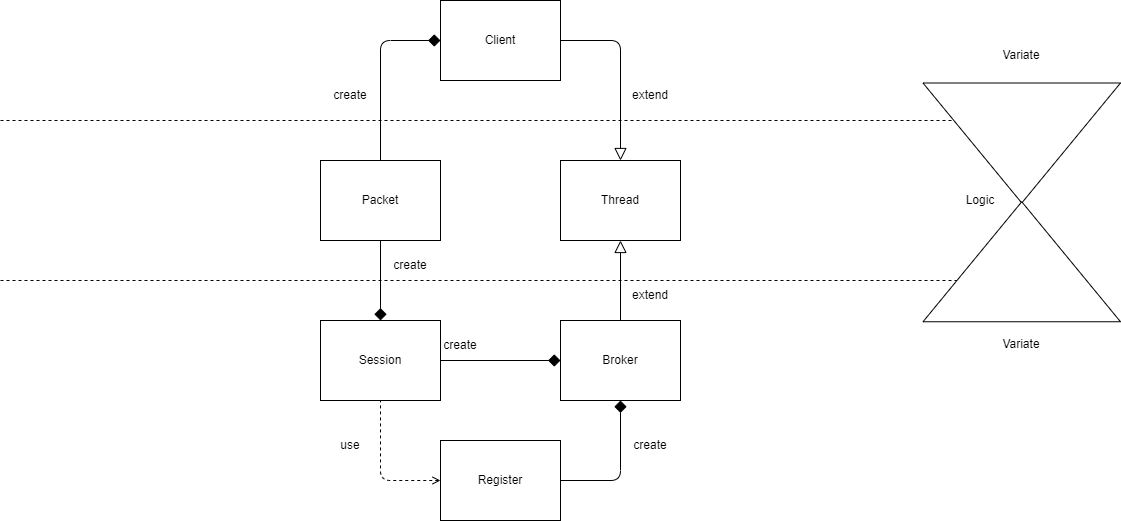

The diagram above was exported from draw.io. Its source (the exported page's mxGraphModel, read from the mxfile embedded in the PNG):
<mxGraphModel dx="1422" dy="865" grid="1" gridSize="10" guides="1" tooltips="1" connect="1" arrows="1" fold="1" page="1" pageScale="1" pageWidth="1169" pageHeight="827" background="#ffffff" math="0" shadow="0">
  <root>
    <mxCell id="0" />
    <mxCell id="1" parent="0" />
    <mxCell id="Ez1OQ_lH-YEplnZzGjoC-9" style="edgeStyle=orthogonalEdgeStyle;rounded=1;orthogonalLoop=1;jettySize=auto;html=1;endArrow=diamond;endFill=1;startSize=6;endSize=10;exitX=0.5;exitY=0;exitDx=0;exitDy=0;entryX=0;entryY=0.5;entryDx=0;entryDy=0;" parent="1" source="Ez1OQ_lH-YEplnZzGjoC-1" target="Ez1OQ_lH-YEplnZzGjoC-3" edge="1">
      <mxGeometry relative="1" as="geometry" />
    </mxCell>
    <mxCell id="Ez1OQ_lH-YEplnZzGjoC-10" style="edgeStyle=orthogonalEdgeStyle;rounded=0;orthogonalLoop=1;jettySize=auto;html=1;endArrow=diamond;endFill=1;jumpSize=7;endSize=10;" parent="1" source="Ez1OQ_lH-YEplnZzGjoC-1" target="Ez1OQ_lH-YEplnZzGjoC-2" edge="1">
      <mxGeometry relative="1" as="geometry" />
    </mxCell>
    <mxCell id="Ez1OQ_lH-YEplnZzGjoC-1" value="Packet" style="rounded=0;whiteSpace=wrap;html=1;" parent="1" vertex="1">
      <mxGeometry x="360" y="240" width="120" height="80" as="geometry" />
    </mxCell>
    <mxCell id="gkdVzJx8f6IylymuhZwW-9" style="edgeStyle=orthogonalEdgeStyle;orthogonalLoop=1;jettySize=auto;html=1;entryX=0;entryY=0.5;entryDx=0;entryDy=0;fontSize=12;startArrow=none;startFill=0;endArrow=diamond;endFill=1;startSize=10;endSize=10;rounded=1;" parent="1" source="Ez1OQ_lH-YEplnZzGjoC-2" target="Ez1OQ_lH-YEplnZzGjoC-5" edge="1">
      <mxGeometry relative="1" as="geometry">
        <Array as="points">
          <mxPoint x="420" y="440" />
        </Array>
      </mxGeometry>
    </mxCell>
    <mxCell id="Ez1OQ_lH-YEplnZzGjoC-2" value="Session" style="rounded=0;whiteSpace=wrap;html=1;" parent="1" vertex="1">
      <mxGeometry x="360" y="400" width="120" height="80" as="geometry" />
    </mxCell>
    <mxCell id="Ez1OQ_lH-YEplnZzGjoC-12" style="edgeStyle=orthogonalEdgeStyle;orthogonalLoop=1;jettySize=auto;html=1;endArrow=block;endFill=0;endSize=10;exitX=1;exitY=0.5;exitDx=0;exitDy=0;rounded=1;" parent="1" source="Ez1OQ_lH-YEplnZzGjoC-3" target="Ez1OQ_lH-YEplnZzGjoC-4" edge="1">
      <mxGeometry relative="1" as="geometry" />
    </mxCell>
    <mxCell id="Ez1OQ_lH-YEplnZzGjoC-3" value="Client" style="rounded=0;whiteSpace=wrap;html=1;" parent="1" vertex="1">
      <mxGeometry x="480" y="80" width="120" height="80" as="geometry" />
    </mxCell>
    <mxCell id="Ez1OQ_lH-YEplnZzGjoC-4" value="Thread" style="rounded=0;whiteSpace=wrap;html=1;" parent="1" vertex="1">
      <mxGeometry x="600" y="240" width="120" height="80" as="geometry" />
    </mxCell>
    <mxCell id="Ez1OQ_lH-YEplnZzGjoC-13" style="edgeStyle=orthogonalEdgeStyle;rounded=0;orthogonalLoop=1;jettySize=auto;html=1;entryX=0.5;entryY=1;entryDx=0;entryDy=0;endArrow=block;endFill=0;endSize=10;" parent="1" source="Ez1OQ_lH-YEplnZzGjoC-5" target="Ez1OQ_lH-YEplnZzGjoC-4" edge="1">
      <mxGeometry relative="1" as="geometry" />
    </mxCell>
    <mxCell id="Ez1OQ_lH-YEplnZzGjoC-5" value="Broker" style="rounded=0;whiteSpace=wrap;html=1;" parent="1" vertex="1">
      <mxGeometry x="600" y="400" width="120" height="80" as="geometry" />
    </mxCell>
    <mxCell id="Ez1OQ_lH-YEplnZzGjoC-17" value="extend" style="text;html=1;strokeColor=none;fillColor=none;align=center;verticalAlign=middle;whiteSpace=wrap;rounded=0;" parent="1" vertex="1">
      <mxGeometry x="660" y="160" width="60" height="30" as="geometry" />
    </mxCell>
    <mxCell id="Ez1OQ_lH-YEplnZzGjoC-18" value="extend" style="text;html=1;strokeColor=none;fillColor=none;align=center;verticalAlign=middle;whiteSpace=wrap;rounded=0;" parent="1" vertex="1">
      <mxGeometry x="660" y="360" width="60" height="30" as="geometry" />
    </mxCell>
    <mxCell id="Ez1OQ_lH-YEplnZzGjoC-19" value="create" style="text;html=1;strokeColor=none;fillColor=none;align=center;verticalAlign=middle;whiteSpace=wrap;rounded=0;" parent="1" vertex="1">
      <mxGeometry x="360" y="160" width="60" height="30" as="geometry" />
    </mxCell>
    <mxCell id="Ez1OQ_lH-YEplnZzGjoC-20" value="create" style="text;html=1;strokeColor=none;fillColor=none;align=center;verticalAlign=middle;whiteSpace=wrap;rounded=0;" parent="1" vertex="1">
      <mxGeometry x="420" y="330" width="60" height="30" as="geometry" />
    </mxCell>
    <mxCell id="gkdVzJx8f6IylymuhZwW-3" style="edgeStyle=orthogonalEdgeStyle;orthogonalLoop=1;jettySize=auto;html=1;entryX=0.5;entryY=1;entryDx=0;entryDy=0;endArrow=diamond;endFill=1;endSize=10;exitX=1;exitY=0.5;exitDx=0;exitDy=0;rounded=1;" parent="1" source="gkdVzJx8f6IylymuhZwW-1" target="Ez1OQ_lH-YEplnZzGjoC-5" edge="1">
      <mxGeometry relative="1" as="geometry" />
    </mxCell>
    <mxCell id="gkdVzJx8f6IylymuhZwW-7" style="edgeStyle=orthogonalEdgeStyle;rounded=1;orthogonalLoop=1;jettySize=auto;html=1;entryX=0.5;entryY=1;entryDx=0;entryDy=0;endArrow=none;endFill=0;endSize=10;dashed=1;startArrow=open;startFill=0;exitX=0;exitY=0.5;exitDx=0;exitDy=0;" parent="1" source="gkdVzJx8f6IylymuhZwW-1" target="Ez1OQ_lH-YEplnZzGjoC-2" edge="1">
      <mxGeometry relative="1" as="geometry">
        <Array as="points">
          <mxPoint x="420" y="560" />
        </Array>
      </mxGeometry>
    </mxCell>
    <mxCell id="gkdVzJx8f6IylymuhZwW-1" value="Register" style="rounded=0;whiteSpace=wrap;html=1;" parent="1" vertex="1">
      <mxGeometry x="480" y="520" width="120" height="80" as="geometry" />
    </mxCell>
    <mxCell id="gkdVzJx8f6IylymuhZwW-6" value="use" style="text;html=1;strokeColor=none;fillColor=none;align=center;verticalAlign=middle;whiteSpace=wrap;rounded=0;" parent="1" vertex="1">
      <mxGeometry x="360" y="510" width="60" height="30" as="geometry" />
    </mxCell>
    <mxCell id="gkdVzJx8f6IylymuhZwW-10" value="create" style="text;html=1;strokeColor=none;fillColor=none;align=center;verticalAlign=middle;whiteSpace=wrap;rounded=0;" parent="1" vertex="1">
      <mxGeometry x="470" y="410" width="60" height="30" as="geometry" />
    </mxCell>
    <mxCell id="eI1i9NOFkTa7A5cvwsal-2" value="" style="endArrow=none;html=1;rounded=0;dashed=1;" edge="1" parent="1">
      <mxGeometry width="50" height="50" relative="1" as="geometry">
        <mxPoint x="40" y="200" as="sourcePoint" />
        <mxPoint x="1120" y="200" as="targetPoint" />
      </mxGeometry>
    </mxCell>
    <mxCell id="eI1i9NOFkTa7A5cvwsal-3" value="" style="endArrow=none;html=1;rounded=0;dashed=1;" edge="1" parent="1">
      <mxGeometry width="50" height="50" relative="1" as="geometry">
        <mxPoint x="40" y="360" as="sourcePoint" />
        <mxPoint x="1120" y="360" as="targetPoint" />
      </mxGeometry>
    </mxCell>
    <mxCell id="eI1i9NOFkTa7A5cvwsal-4" value="create" style="text;html=1;strokeColor=none;fillColor=none;align=center;verticalAlign=middle;whiteSpace=wrap;rounded=0;" vertex="1" parent="1">
      <mxGeometry x="660" y="510" width="60" height="30" as="geometry" />
    </mxCell>
    <mxCell id="eI1i9NOFkTa7A5cvwsal-5" value="" style="triangle;whiteSpace=wrap;html=1;rotation=90;" vertex="1" parent="1">
      <mxGeometry x="1001.25" y="123.75" width="120" height="197.5" as="geometry" />
    </mxCell>
    <mxCell id="eI1i9NOFkTa7A5cvwsal-6" value="" style="triangle;whiteSpace=wrap;html=1;rotation=-90;" vertex="1" parent="1">
      <mxGeometry x="1001.25" y="242.5" width="120" height="197.5" as="geometry" />
    </mxCell>
    <mxCell id="eI1i9NOFkTa7A5cvwsal-7" value="Logic" style="text;html=1;strokeColor=none;fillColor=none;align=center;verticalAlign=middle;whiteSpace=wrap;rounded=0;" vertex="1" parent="1">
      <mxGeometry x="990" y="265" width="60" height="30" as="geometry" />
    </mxCell>
    <mxCell id="eI1i9NOFkTa7A5cvwsal-8" value="Variate" style="text;html=1;strokeColor=none;fillColor=none;align=center;verticalAlign=middle;whiteSpace=wrap;rounded=0;" vertex="1" parent="1">
      <mxGeometry x="1031.25" y="120" width="60" height="30" as="geometry" />
    </mxCell>
    <mxCell id="eI1i9NOFkTa7A5cvwsal-9" value="Variate" style="text;html=1;strokeColor=none;fillColor=none;align=center;verticalAlign=middle;whiteSpace=wrap;rounded=0;" vertex="1" parent="1">
      <mxGeometry x="1031.25" y="409" width="60" height="30" as="geometry" />
    </mxCell>
  </root>
</mxGraphModel>